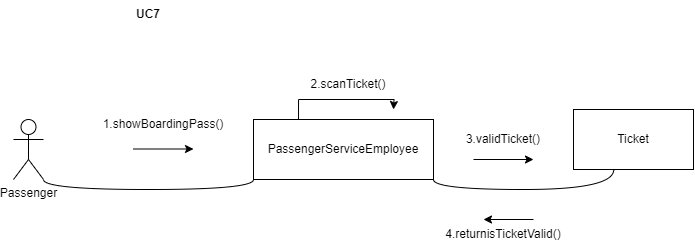

The diagram above was exported from draw.io. Its source (the exported page's mxGraphModel, read from the mxfile embedded in the PNG):
<mxGraphModel dx="974" dy="400" grid="1" gridSize="10" guides="1" tooltips="1" connect="1" arrows="1" fold="1" page="1" pageScale="1" pageWidth="850" pageHeight="1100" math="0" shadow="0">
  <root>
    <mxCell id="0" />
    <mxCell id="1" parent="0" />
    <mxCell id="P0ExET29sAI9Gc_v07iw-1" value="Passenger" style="shape=umlActor;verticalLabelPosition=bottom;verticalAlign=top;html=1;outlineConnect=0;" vertex="1" parent="1">
      <mxGeometry x="90" y="220" width="30" height="60" as="geometry" />
    </mxCell>
    <mxCell id="P0ExET29sAI9Gc_v07iw-19" style="edgeStyle=orthogonalEdgeStyle;rounded=0;orthogonalLoop=1;jettySize=auto;html=1;exitX=0.25;exitY=0;exitDx=0;exitDy=0;" edge="1" parent="1" source="P0ExET29sAI9Gc_v07iw-2">
      <mxGeometry relative="1" as="geometry">
        <mxPoint x="470" y="210" as="targetPoint" />
      </mxGeometry>
    </mxCell>
    <mxCell id="P0ExET29sAI9Gc_v07iw-2" value="PassengerServiceEmployee" style="rounded=0;whiteSpace=wrap;html=1;" vertex="1" parent="1">
      <mxGeometry x="330" y="220" width="180" height="60" as="geometry" />
    </mxCell>
    <mxCell id="P0ExET29sAI9Gc_v07iw-3" value="Ticket" style="rounded=0;whiteSpace=wrap;html=1;" vertex="1" parent="1">
      <mxGeometry x="650" y="210" width="120" height="60" as="geometry" />
    </mxCell>
    <mxCell id="P0ExET29sAI9Gc_v07iw-12" value="" style="endArrow=classic;html=1;rounded=0;" edge="1" parent="1">
      <mxGeometry width="50" height="50" relative="1" as="geometry">
        <mxPoint x="210" y="249.5" as="sourcePoint" />
        <mxPoint x="270" y="249.5" as="targetPoint" />
      </mxGeometry>
    </mxCell>
    <mxCell id="P0ExET29sAI9Gc_v07iw-13" value="1.showBoardingPass()" style="text;html=1;align=center;verticalAlign=middle;whiteSpace=wrap;rounded=0;" vertex="1" parent="1">
      <mxGeometry x="210" y="210" width="60" height="30" as="geometry" />
    </mxCell>
    <mxCell id="P0ExET29sAI9Gc_v07iw-15" value="2.scanTicket()" style="text;html=1;align=center;verticalAlign=middle;whiteSpace=wrap;rounded=0;" vertex="1" parent="1">
      <mxGeometry x="395" y="170" width="60" height="30" as="geometry" />
    </mxCell>
    <mxCell id="P0ExET29sAI9Gc_v07iw-16" value="" style="endArrow=none;html=1;edgeStyle=orthogonalEdgeStyle;rounded=0;curved=1;exitX=1;exitY=1;exitDx=0;exitDy=0;exitPerimeter=0;entryX=0;entryY=1;entryDx=0;entryDy=0;" edge="1" parent="1" source="P0ExET29sAI9Gc_v07iw-1" target="P0ExET29sAI9Gc_v07iw-2">
      <mxGeometry relative="1" as="geometry">
        <mxPoint x="170" y="310" as="sourcePoint" />
        <mxPoint x="330" y="310" as="targetPoint" />
      </mxGeometry>
    </mxCell>
    <mxCell id="P0ExET29sAI9Gc_v07iw-20" value="" style="endArrow=none;html=1;edgeStyle=orthogonalEdgeStyle;rounded=0;curved=1;exitX=1;exitY=1;exitDx=0;exitDy=0;entryX=0.335;entryY=1.003;entryDx=0;entryDy=0;entryPerimeter=0;" edge="1" parent="1" source="P0ExET29sAI9Gc_v07iw-2" target="P0ExET29sAI9Gc_v07iw-3">
      <mxGeometry relative="1" as="geometry">
        <mxPoint x="510" y="330" as="sourcePoint" />
        <mxPoint x="670" y="330" as="targetPoint" />
      </mxGeometry>
    </mxCell>
    <mxCell id="P0ExET29sAI9Gc_v07iw-26" value="" style="endArrow=classic;html=1;rounded=0;" edge="1" parent="1">
      <mxGeometry width="50" height="50" relative="1" as="geometry">
        <mxPoint x="550" y="260" as="sourcePoint" />
        <mxPoint x="610" y="260" as="targetPoint" />
      </mxGeometry>
    </mxCell>
    <mxCell id="P0ExET29sAI9Gc_v07iw-27" value="3.validTicket()" style="text;html=1;align=center;verticalAlign=middle;whiteSpace=wrap;rounded=0;" vertex="1" parent="1">
      <mxGeometry x="550" y="225" width="60" height="30" as="geometry" />
    </mxCell>
    <mxCell id="P0ExET29sAI9Gc_v07iw-28" value="" style="endArrow=classic;html=1;rounded=0;" edge="1" parent="1">
      <mxGeometry width="50" height="50" relative="1" as="geometry">
        <mxPoint x="610" y="320" as="sourcePoint" />
        <mxPoint x="560" y="320" as="targetPoint" />
      </mxGeometry>
    </mxCell>
    <mxCell id="P0ExET29sAI9Gc_v07iw-29" value="4.returnisTicketValid()" style="text;html=1;align=center;verticalAlign=middle;whiteSpace=wrap;rounded=0;" vertex="1" parent="1">
      <mxGeometry x="550" y="320" width="60" height="30" as="geometry" />
    </mxCell>
    <mxCell id="P0ExET29sAI9Gc_v07iw-30" value="&lt;b&gt;UC7&lt;/b&gt;" style="text;html=1;align=center;verticalAlign=middle;whiteSpace=wrap;rounded=0;" vertex="1" parent="1">
      <mxGeometry x="140" y="100" width="170" height="30" as="geometry" />
    </mxCell>
  </root>
</mxGraphModel>